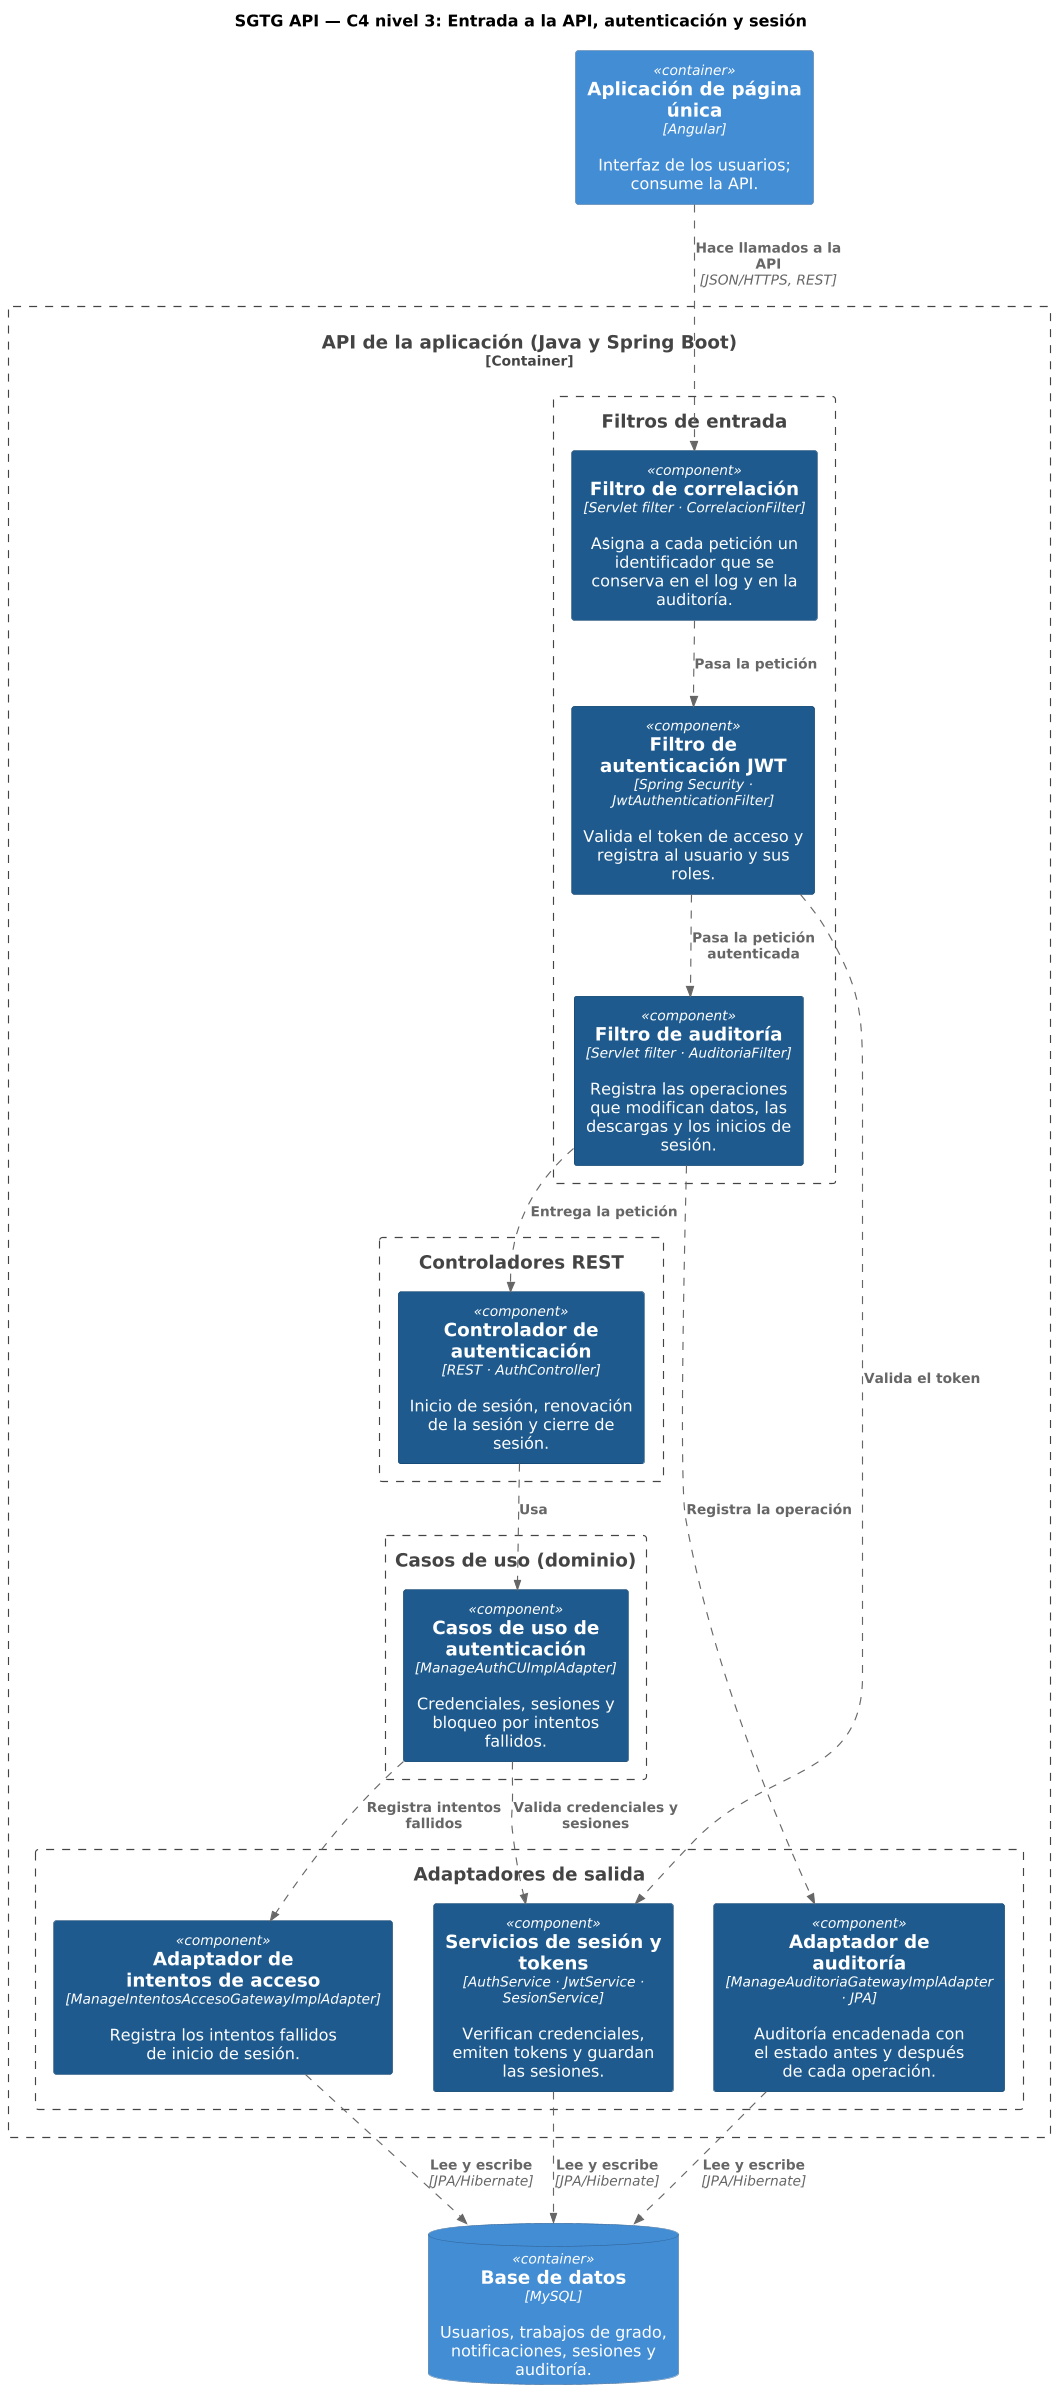

The diagram above was rendered by PlantUML. Its source (embedded in the PNG):
@startuml c4-nivel3-1-entrada-autenticacion
' C4 nivel 3 (componentes) de la API de SGTG. Generado por generar.py: no editar a mano.
!include <C4/C4_Component>
LAYOUT_TOP_DOWN()
skinparam dpi 110
UpdateElementStyle("component", $bgColor="#1E5A8E", $fontColor="#FFFFFF", $borderColor="#0B3D66")
UpdateElementStyle("container", $bgColor="#438DD5", $fontColor="#FFFFFF", $borderColor="#2E6295")
AddRelTag("p", $lineStyle=DashedLine())

title SGTG API — C4 nivel 3: Entrada a la API, autenticación y sesión

Container(spa, "Aplicación de página única", "Angular", "Interfaz de los usuarios; consume la API.")
ContainerDb(db, "Base de datos", "MySQL", "Usuarios, trabajos de grado, notificaciones, sesiones y auditoría.")
Container_Boundary(api, "API de la aplicación (Java y Spring Boot)") {
  Boundary(filtros, "Filtros de entrada") {
    Component(fCorr, "Filtro de correlación", "Servlet filter · CorrelacionFilter", "Asigna a cada petición un identificador que se conserva en el log y en la auditoría.")
    Component(fJwt, "Filtro de autenticación JWT", "Spring Security · JwtAuthenticationFilter", "Valida el token de acceso y registra al usuario y sus roles.")
    Component(fAud, "Filtro de auditoría", "Servlet filter · AuditoriaFilter", "Registra las operaciones que modifican datos, las descargas y los inicios de sesión.")
  }
  Boundary(controladores, "Controladores REST") {
    Component(cAuth, "Controlador de autenticación", "REST · AuthController", "Inicio de sesión, renovación de la sesión y cierre de sesión.")
  }
  Boundary(casos, "Casos de uso (dominio)") {
    Component(uAuth, "Casos de uso de autenticación", "ManageAuthCUImplAdapter", "Credenciales, sesiones y bloqueo por intentos fallidos.")
  }
  Boundary(salida, "Adaptadores de salida") {
    Component(gAuth, "Servicios de sesión y tokens", "AuthService · JwtService · SesionService", "Verifican credenciales, emiten tokens y guardan las sesiones.")
    Component(gAcc, "Adaptador de intentos de acceso", "ManageIntentosAccesoGatewayImplAdapter", "Registra los intentos fallidos de inicio de sesión.")
    Component(gAud, "Adaptador de auditoría", "ManageAuditoriaGatewayImplAdapter · JPA", "Auditoría encadenada con el estado antes y después de cada operación.")
  }
}
Rel(spa, fCorr, "Hace llamados a la API", "JSON/HTTPS, REST", $tags="p")
Rel(fCorr, fJwt, "Pasa la petición", "", $tags="p")
Rel(fJwt, fAud, "Pasa la petición autenticada", "", $tags="p")
Rel(fJwt, gAuth, "Valida el token", "", $tags="p")
Rel(fAud, gAud, "Registra la operación", "", $tags="p")
Rel(fAud, cAuth, "Entrega la petición", "", $tags="p")
Rel(cAuth, uAuth, "Usa", "", $tags="p")
Rel(uAuth, gAuth, "Valida credenciales y sesiones", "", $tags="p")
Rel(uAuth, gAcc, "Registra intentos fallidos", "", $tags="p")
Rel(gAuth, db, "Lee y escribe", "JPA/Hibernate", $tags="p")
Rel(gAcc, db, "Lee y escribe", "JPA/Hibernate", $tags="p")
Rel(gAud, db, "Lee y escribe", "JPA/Hibernate", $tags="p")
@enduml